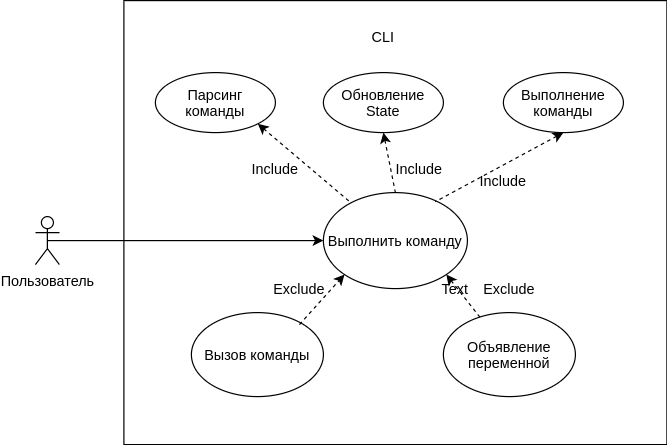

The diagram above was exported from draw.io. Its source (the exported page's mxGraphModel, read from the mxfile embedded in the PNG):
<mxGraphModel dx="1038" dy="591" grid="1" gridSize="10" guides="1" tooltips="1" connect="1" arrows="1" fold="1" page="1" pageScale="1" pageWidth="827" pageHeight="1169" math="0" shadow="0">
  <root>
    <mxCell id="0" />
    <mxCell id="1" parent="0" />
    <mxCell id="o9xFI-fH7wzJXgHjbbLD-2" value="" style="rounded=0;whiteSpace=wrap;html=1;" vertex="1" parent="1">
      <mxGeometry x="133.75" y="60" width="452.5" height="370" as="geometry" />
    </mxCell>
    <mxCell id="f7ZK1c2CmZegZk1cn-Iw-5" style="edgeStyle=orthogonalEdgeStyle;rounded=0;orthogonalLoop=1;jettySize=auto;html=1;exitX=0.5;exitY=0.5;exitDx=0;exitDy=0;exitPerimeter=0;" parent="1" source="lZQvs0DyKp26MR8G4Ywx-1" target="f7ZK1c2CmZegZk1cn-Iw-4" edge="1">
      <mxGeometry relative="1" as="geometry" />
    </mxCell>
    <mxCell id="lZQvs0DyKp26MR8G4Ywx-1" value="Пользователь" style="shape=umlActor;verticalLabelPosition=bottom;verticalAlign=top;html=1;outlineConnect=0;" parent="1" vertex="1">
      <mxGeometry x="60" y="240" width="20" height="40" as="geometry" />
    </mxCell>
    <mxCell id="f7ZK1c2CmZegZk1cn-Iw-4" value="Выполнить команду" style="ellipse;whiteSpace=wrap;html=1;" parent="1" vertex="1">
      <mxGeometry x="300" y="220" width="120" height="80" as="geometry" />
    </mxCell>
    <mxCell id="o9xFI-fH7wzJXgHjbbLD-4" value="CLI" style="text;html=1;strokeColor=none;fillColor=none;align=center;verticalAlign=middle;whiteSpace=wrap;rounded=0;" vertex="1" parent="1">
      <mxGeometry x="330" y="80" width="40" height="20" as="geometry" />
    </mxCell>
    <mxCell id="o9xFI-fH7wzJXgHjbbLD-7" value="Объявление переменной" style="ellipse;whiteSpace=wrap;html=1;" vertex="1" parent="1">
      <mxGeometry x="400" y="320" width="110" height="70" as="geometry" />
    </mxCell>
    <mxCell id="o9xFI-fH7wzJXgHjbbLD-8" value="Вызов команды" style="ellipse;whiteSpace=wrap;html=1;" vertex="1" parent="1">
      <mxGeometry x="190" y="320" width="110" height="70" as="geometry" />
    </mxCell>
    <mxCell id="o9xFI-fH7wzJXgHjbbLD-10" value="" style="endArrow=classic;dashed=1;html=1;strokeColor=#000000;entryX=0;entryY=1;entryDx=0;entryDy=0;startArrow=none;startFill=0;endFill=1;" edge="1" parent="1" target="f7ZK1c2CmZegZk1cn-Iw-4">
      <mxGeometry width="50" height="50" relative="1" as="geometry">
        <mxPoint x="280" y="330" as="sourcePoint" />
        <mxPoint x="330" y="280" as="targetPoint" />
      </mxGeometry>
    </mxCell>
    <mxCell id="o9xFI-fH7wzJXgHjbbLD-11" value="Exclude" style="text;html=1;strokeColor=none;fillColor=none;align=center;verticalAlign=middle;whiteSpace=wrap;rounded=0;" vertex="1" parent="1">
      <mxGeometry x="260" y="290" width="40" height="20" as="geometry" />
    </mxCell>
    <mxCell id="o9xFI-fH7wzJXgHjbbLD-12" value="" style="endArrow=none;dashed=1;html=1;strokeColor=#000000;startArrow=classic;startFill=1;exitX=1;exitY=1;exitDx=0;exitDy=0;" edge="1" parent="1" source="f7ZK1c2CmZegZk1cn-Iw-4" target="o9xFI-fH7wzJXgHjbbLD-7">
      <mxGeometry width="50" height="50" relative="1" as="geometry">
        <mxPoint x="390" y="340" as="sourcePoint" />
        <mxPoint x="440" y="290" as="targetPoint" />
      </mxGeometry>
    </mxCell>
    <mxCell id="o9xFI-fH7wzJXgHjbbLD-13" value="Exclude" style="text;html=1;strokeColor=none;fillColor=none;align=center;verticalAlign=middle;whiteSpace=wrap;rounded=0;" vertex="1" parent="1">
      <mxGeometry x="435" y="290" width="40" height="20" as="geometry" />
    </mxCell>
    <mxCell id="o9xFI-fH7wzJXgHjbbLD-16" value="Парсинг команды" style="ellipse;whiteSpace=wrap;html=1;" vertex="1" parent="1">
      <mxGeometry x="160" y="120" width="100" height="50" as="geometry" />
    </mxCell>
    <mxCell id="o9xFI-fH7wzJXgHjbbLD-17" value="Выполнение команды" style="ellipse;whiteSpace=wrap;html=1;" vertex="1" parent="1">
      <mxGeometry x="450" y="120" width="100" height="50" as="geometry" />
    </mxCell>
    <mxCell id="o9xFI-fH7wzJXgHjbbLD-18" value="Обновление State" style="ellipse;whiteSpace=wrap;html=1;" vertex="1" parent="1">
      <mxGeometry x="300" y="120" width="100" height="50" as="geometry" />
    </mxCell>
    <mxCell id="o9xFI-fH7wzJXgHjbbLD-20" value="" style="endArrow=none;dashed=1;html=1;strokeColor=#000000;exitX=1;exitY=1;exitDx=0;exitDy=0;startArrow=classic;startFill=1;" edge="1" parent="1" source="o9xFI-fH7wzJXgHjbbLD-16" target="f7ZK1c2CmZegZk1cn-Iw-4">
      <mxGeometry width="50" height="50" relative="1" as="geometry">
        <mxPoint x="240" y="210" as="sourcePoint" />
        <mxPoint x="290" y="160" as="targetPoint" />
      </mxGeometry>
    </mxCell>
    <mxCell id="o9xFI-fH7wzJXgHjbbLD-21" value="" style="endArrow=none;dashed=1;html=1;strokeColor=#000000;exitX=0.5;exitY=1;exitDx=0;exitDy=0;startArrow=classic;startFill=1;entryX=0.5;entryY=0;entryDx=0;entryDy=0;" edge="1" parent="1" source="o9xFI-fH7wzJXgHjbbLD-18" target="f7ZK1c2CmZegZk1cn-Iw-4">
      <mxGeometry width="50" height="50" relative="1" as="geometry">
        <mxPoint x="369.9953390593274" y="159.9976695296637" as="sourcePoint" />
        <mxPoint x="447.6352525538572" y="225.83350436600114" as="targetPoint" />
      </mxGeometry>
    </mxCell>
    <mxCell id="o9xFI-fH7wzJXgHjbbLD-22" value="" style="endArrow=none;dashed=1;html=1;strokeColor=#000000;exitX=0.5;exitY=1;exitDx=0;exitDy=0;startArrow=classic;startFill=1;entryX=0.777;entryY=0.095;entryDx=0;entryDy=0;entryPerimeter=0;" edge="1" parent="1" source="o9xFI-fH7wzJXgHjbbLD-17" target="f7ZK1c2CmZegZk1cn-Iw-4">
      <mxGeometry width="50" height="50" relative="1" as="geometry">
        <mxPoint x="360" y="180" as="sourcePoint" />
        <mxPoint x="370" y="230" as="targetPoint" />
      </mxGeometry>
    </mxCell>
    <mxCell id="o9xFI-fH7wzJXgHjbbLD-23" value="Text" style="text;html=1;strokeColor=none;fillColor=none;align=center;verticalAlign=middle;whiteSpace=wrap;rounded=0;" vertex="1" parent="1">
      <mxGeometry x="390" y="290" width="40" height="20" as="geometry" />
    </mxCell>
    <mxCell id="o9xFI-fH7wzJXgHjbbLD-24" value="Include&lt;span style=&quot;color: rgba(0 , 0 , 0 , 0) ; font-family: monospace ; font-size: 0px&quot;&gt;%3CmxGraphModel%3E%3Croot%3E%3CmxCell%20id%3D%220%22%2F%3E%3CmxCell%20id%3D%221%22%20parent%3D%220%22%2F%3E%3CmxCell%20id%3D%222%22%20value%3D%22%22%20style%3D%22endArrow%3Dnone%3Bdashed%3D1%3Bhtml%3D1%3BstrokeColor%3D%23000000%3BexitX%3D0.5%3BexitY%3D1%3BexitDx%3D0%3BexitDy%3D0%3BstartArrow%3Dclassic%3BstartFill%3D1%3BentryX%3D0.5%3BentryY%3D0%3BentryDx%3D0%3BentryDy%3D0%3B%22%20edge%3D%221%22%20parent%3D%221%22%3E%3CmxGeometry%20width%3D%2250%22%20height%3D%2250%22%20relative%3D%221%22%20as%3D%22geometry%22%3E%3CmxPoint%20x%3D%22350%22%20y%3D%22170%22%20as%3D%22sourcePoint%22%2F%3E%3CmxPoint%20x%3D%22360%22%20y%3D%22220%22%20as%3D%22targetPoint%22%2F%3E%3C%2FmxGeometry%3E%3C%2FmxCell%3E%3C%2Froot%3E%3C%2FmxGraphModel%3E&lt;/span&gt;" style="text;html=1;strokeColor=none;fillColor=none;align=center;verticalAlign=middle;whiteSpace=wrap;rounded=0;" vertex="1" parent="1">
      <mxGeometry x="430" y="200" width="40" height="20" as="geometry" />
    </mxCell>
    <mxCell id="o9xFI-fH7wzJXgHjbbLD-25" value="Include&lt;span style=&quot;color: rgba(0 , 0 , 0 , 0) ; font-family: monospace ; font-size: 0px&quot;&gt;%3CmxGraphModel%3E%3Croot%3E%3CmxCell%20id%3D%220%22%2F%3E%3CmxCell%20id%3D%221%22%20parent%3D%220%22%2F%3E%3CmxCell%20id%3D%222%22%20value%3D%22%22%20style%3D%22endArrow%3Dnone%3Bdashed%3D1%3Bhtml%3D1%3BstrokeColor%3D%23000000%3BexitX%3D0.5%3BexitY%3D1%3BexitDx%3D0%3BexitDy%3D0%3BstartArrow%3Dclassic%3BstartFill%3D1%3BentryX%3D0.5%3BentryY%3D0%3BentryDx%3D0%3BentryDy%3D0%3B%22%20edge%3D%221%22%20parent%3D%221%22%3E%3CmxGeometry%20width%3D%2250%22%20height%3D%2250%22%20relative%3D%221%22%20as%3D%22geometry%22%3E%3CmxPoint%20x%3D%22350%22%20y%3D%22170%22%20as%3D%22sourcePoint%22%2F%3E%3CmxPoint%20x%3D%22360%22%20y%3D%22220%22%20as%3D%22targetPoint%22%2F%3E%3C%2FmxGeometry%3E%3C%2FmxCell%3E%3C%2Froot%3E%3C%2FmxGraphModel%3E&lt;/span&gt;" style="text;html=1;strokeColor=none;fillColor=none;align=center;verticalAlign=middle;whiteSpace=wrap;rounded=0;" vertex="1" parent="1">
      <mxGeometry x="360" y="190" width="40" height="20" as="geometry" />
    </mxCell>
    <mxCell id="o9xFI-fH7wzJXgHjbbLD-26" value="Include&lt;span style=&quot;color: rgba(0 , 0 , 0 , 0) ; font-family: monospace ; font-size: 0px&quot;&gt;%3CmxGraphModel%3E%3Croot%3E%3CmxCell%20id%3D%220%22%2F%3E%3CmxCell%20id%3D%221%22%20parent%3D%220%22%2F%3E%3CmxCell%20id%3D%222%22%20value%3D%22%22%20style%3D%22endArrow%3Dnone%3Bdashed%3D1%3Bhtml%3D1%3BstrokeColor%3D%23000000%3BexitX%3D0.5%3BexitY%3D1%3BexitDx%3D0%3BexitDy%3D0%3BstartArrow%3Dclassic%3BstartFill%3D1%3BentryX%3D0.5%3BentryY%3D0%3BentryDx%3D0%3BentryDy%3D0%3B%22%20edge%3D%221%22%20parent%3D%221%22%3E%3CmxGeometry%20width%3D%2250%22%20height%3D%2250%22%20relative%3D%221%22%20as%3D%22geometry%22%3E%3CmxPoint%20x%3D%22350%22%20y%3D%22170%22%20as%3D%22sourcePoint%22%2F%3E%3CmxPoint%20x%3D%22360%22%20y%3D%22220%22%20as%3D%22targetPoint%22%2F%3E%3C%2FmxGeometry%3E%3C%2FmxCell%3E%3C%2Froot%3E%3C%2FmxGraphModel%3E&lt;/span&gt;" style="text;html=1;strokeColor=none;fillColor=none;align=center;verticalAlign=middle;whiteSpace=wrap;rounded=0;" vertex="1" parent="1">
      <mxGeometry x="240" y="190" width="40" height="20" as="geometry" />
    </mxCell>
  </root>
</mxGraphModel>